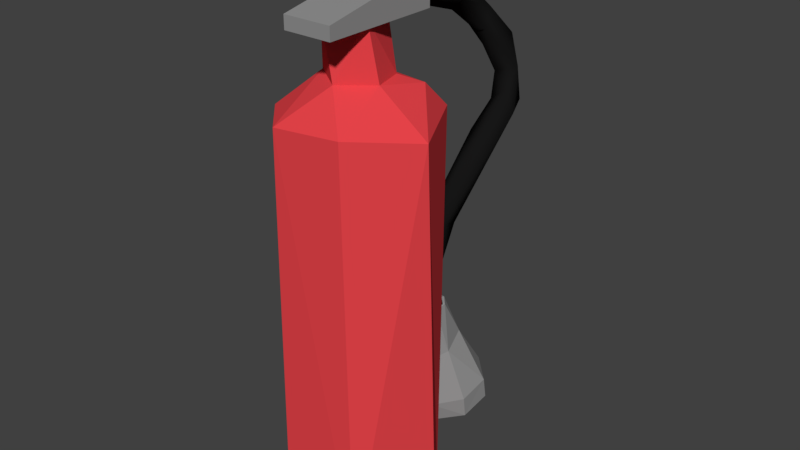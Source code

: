 # Source: fireextinguisher.blend  (saved by Blender 2.79.0; exported with 4.5.12 LTS)
import bpy
from mathutils import Matrix  # noqa: F401  (used for matrix-valued properties, if any)

bpy.ops.wm.read_factory_settings(use_empty=True)
scene = bpy.context.scene
scene.name = 'Scene'

# ---- collections
col_collection_1 = bpy.data.collections.new('Collection 1'); scene.collection.children.link(col_collection_1)

# ---- materials (node trees are filled in below, after node groups)
mat_material_004 = bpy.data.materials.new('Material.004')
mat_material_004.alpha_threshold = 0.0
mat_material_004.use_transparent_shadow = False
mat_material_004.diffuse_color = (0.009018, 0.009018, 0.009018, 1.0)
mat_material_004.roughness = 0.5
mat_material_005 = bpy.data.materials.new('Material.005')
mat_material_005.alpha_threshold = 0.0
mat_material_005.use_transparent_shadow = False
mat_material_005.diffuse_color = (0.2883, 0.2883, 0.2883, 1.0)
mat_material_005.roughness = 0.5
mat_material_006 = bpy.data.materials.new('Material.006')
mat_material_006.alpha_threshold = 0.0
mat_material_006.use_transparent_shadow = False
mat_material_006.diffuse_color = (0.8, 0.05726, 0.06767, 1.0)
mat_material_006.roughness = 0.5

# ---- material node trees

# ---- world
world_world = bpy.data.worlds.new('World'); scene.world = world_world
world_world.color = (0.05088, 0.05088, 0.05088)
world_world.use_sun_shadow = False
world_world.sun_shadow_jitter_overblur = 0.0
world_world.cycles.sampling_method = 'MANUAL'

# ---- meshes
me_cubeziercurve = bpy.data.meshes.new('CUBezierCurve')
me_cubeziercurve.from_pydata([(-3.226, -0.5934, 0.1571), (-2.959, -0.5857, 0.07649), (-3.01, -0.6093, -0.1415), (-3.234, -0.6195, -0.1204), (-3.134, -0.1715, 0.1673), (-2.932, -0.3843, -0.01161), (-2.924, -0.1991, 0.01335), (-3.046, -0.2027, -0.1907), (-2.905, 0.3237, 0.2247), (-2.753, 0.3248, 0.05706), (-2.901, 0.4422, -0.1146), (-3.161, 0.181, -0.08126), (-2.998, 0.5823, 0.1168), (-2.767, 0.7058, 0.3159), (-2.499, 0.6388, 0.308), (-2.436, 0.6986, 0.1399), (-2.409, 0.9983, 0.4366), (-2.572, 0.9658, 0.1688), (-1.789, 1.072, 0.3429), (-1.966, 0.8125, 0.3379), (-2.074, 1.139, 0.4143), (-2.05, 0.9209, 0.5906), (-1.777, 0.7589, 0.5404), (-1.635, 0.7622, 0.3359), (-1.517, 0.7595, 0.6639), (-1.602, 1.036, 0.5651), (-1.403, 0.447, 0.5014), (-1.072, 0.5956, 0.3339), (-1.015, 0.5159, 0.4946), (-1.306, 0.4964, 0.2536), (-0.2315, -0.07497, 0.2817), (-0.8331, 0.08681, 0.3158), (-0.1931, 0.1694, 0.2848), (-0.3149, -0.05897, 0.05065), (-0.1229, 0.1723, 0.0423), (0.5937, -0.03549, 0.1741), (0.6207, -0.1773, -0.08691), (0.2256, 0.01825, -0.1128), (0.6616, 0.1426, 0.04924), (1.154, 0.09455, -0.1443), (1.102, 0.1584, 0.1737), (1.203, -0.09005, 0.02373), (1.083, 0.2615, -0.0283), (-3.219, -0.6079, 0.01881), (-3.131, -0.5949, 0.1056), (-3.031, -0.5962, 0.06166), (-3.014, -0.6034, -0.0146), (-3.067, -0.6101, -0.09249), (-3.175, -0.617, -0.0809), (-3.284, -0.3067, -0.1181), (-3.301, -0.3129, 0.06207), (-3.086, -0.3741, 0.1669), (-3.084, -0.3836, -0.1853)], [], [(4, 50, 51), (49, 7, 52), (9, 4, 6), (8, 13, 4), (8, 4, 9), (9, 6, 7), (12, 17, 10), (14, 8, 9), (21, 13, 14), (10, 18, 15), (16, 20, 17), (21, 16, 13), (19, 21, 14), (19, 14, 15), (18, 19, 15), (17, 18, 10), (25, 20, 21), (22, 21, 19), (24, 25, 21), (18, 23, 19), (27, 23, 18), (24, 28, 25), (29, 22, 23), (29, 31, 26), (32, 28, 24), (30, 32, 24), (29, 33, 31), (34, 29, 27), (32, 27, 28), (37, 33, 29), (30, 35, 32), (33, 30, 31), (33, 36, 30), (38, 34, 32), (36, 41, 30), (35, 40, 38), (42, 37, 38), (3, 43, 0), (2, 46, 47), (1, 45, 46), (10, 7, 49, 11), (5, 6, 51), (51, 0, 1), (5, 1, 2), (3, 52, 2), (0, 49, 3), (12, 50, 4, 13), (50, 11, 49), (17, 12, 13, 16), (10, 9, 7), (50, 12, 11), (11, 12, 10), (14, 13, 8), (10, 15, 9), (30, 24, 26, 31), (15, 14, 9), (17, 20, 18), (21, 20, 16), (23, 22, 19), (20, 25, 18), (22, 24, 21), (22, 26, 24), (25, 27, 18), (22, 29, 26), (27, 29, 23), (28, 27, 25), (45, 1, 0, 44), (34, 37, 29), (32, 34, 27), (35, 38, 32), (33, 37, 36), (30, 41, 35), (39, 36, 37), (38, 37, 34), (35, 41, 40), (39, 41, 36), (42, 39, 37), (40, 42, 38), (47, 48, 3, 2), (0, 43, 44), (5, 52, 7, 6), (3, 48, 43), (2, 1, 46), (51, 6, 4), (0, 50, 49), (51, 50, 0), (5, 51, 1), (2, 52, 5), (3, 49, 52)])
me_cubeziercurve.polygons.foreach_set('use_smooth', [True] * 89)
me_cubeziercurve.materials.append(mat_material_004)
me_cubeziercurve.use_remesh_preserve_volume = False
me_cubeziercurve.use_remesh_preserve_attributes = False
me_cubeziercurve.use_mirror_vertex_groups = False
me_cubeziercurve.auto_texspace = False
me_cubeziercurve.update()
me_circle_002 = bpy.data.meshes.new('Circle.002')
me_circle_002.from_pydata([(0.0, 1.0, 0.0), (-0.1951, 0.9808, 0.0), (-0.3827, 0.9239, 0.0), (-0.5556, 0.8315, 0.0), (-0.7071, 0.7071, 0.0), (-0.8315, 0.5556, 0.0), (-0.9239, 0.3827, 0.0), (-0.9808, 0.1951, 0.0), (-1.0, 7.55e-08, 0.0), (-0.9808, -0.1951, 0.0), (-0.9239, -0.3827, 0.0), (-0.8315, -0.5556, 0.0), (-0.7071, -0.7071, 0.0), (-0.5556, -0.8315, 0.0), (-0.3827, -0.9239, 0.0), (-0.1951, -0.9808, 0.0), (3.258e-07, -1.0, 0.0), (0.1951, -0.9808, 0.0), (0.3827, -0.9239, 0.0), (0.5556, -0.8315, 0.0), (0.7071, -0.7071, 0.0), (0.8315, -0.5556, 0.0), (0.9239, -0.3827, 0.0), (0.9808, -0.1951, 0.0), (1.0, 9.656e-07, 0.0), (0.9808, 0.1951, 0.0), (0.9239, 0.3827, 0.0), (0.8315, 0.5556, 0.0), (0.7071, 0.7071, 0.0), (0.5556, 0.8315, 0.0), (0.3827, 0.9239, 0.0), (0.1951, 0.9808, 0.0), (0.0, 1.0, 0.5318), (-0.1951, 0.9808, 0.5318), (-0.3827, 0.9239, 0.5318), (-0.5556, 0.8315, 0.5318), (-0.7071, 0.7071, 0.5318), (-0.8315, 0.5556, 0.5318), (-0.9239, 0.3827, 0.5318), (-0.9808, 0.1951, 0.5318), (-1.0, 7.55e-08, 0.5318), (-0.9808, -0.1951, 0.5318), (-0.9239, -0.3827, 0.5318), (-0.8315, -0.5556, 0.5318), (-0.7071, -0.7071, 0.5318), (-0.5556, -0.8315, 0.5318), (-0.3827, -0.9239, 0.5318), (-0.1951, -0.9808, 0.5318), (3.258e-07, -1.0, 0.5318), (0.1951, -0.9808, 0.5318), (0.3827, -0.9239, 0.5318), (0.5556, -0.8315, 0.5318), (0.7071, -0.7071, 0.5318), (0.8315, -0.5556, 0.5318), (0.9239, -0.3827, 0.5318), (0.9808, -0.1951, 0.5318), (1.0, 9.656e-07, 0.5318), (0.9808, 0.1951, 0.5318), (0.9239, 0.3827, 0.5318), (0.8315, 0.5556, 0.5318), (0.7071, 0.7071, 0.5318), (0.5556, 0.8315, 0.5318), (0.3827, 0.9239, 0.5318), (0.1951, 0.9808, 0.5318), (-5.05e-08, 0.5747, 1.669), (-0.1121, 0.5637, 1.669), (-0.2199, 0.531, 1.669), (-0.3193, 0.4778, 1.669), (-0.4064, 0.4064, 1.669), (-0.4778, 0.3193, 1.669), (-0.531, 0.2199, 1.669), (-0.5637, 0.1121, 1.669), (-0.5747, 1.646e-07, 1.669), (-0.5637, -0.1121, 1.669), (-0.531, -0.2199, 1.669), (-0.4778, -0.3193, 1.669), (-0.4064, -0.4064, 1.669), (-0.3193, -0.4778, 1.669), (-0.2199, -0.531, 1.669), (-0.1121, -0.5637, 1.669), (1.368e-07, -0.5747, 1.669), (0.1121, -0.5637, 1.669), (0.2199, -0.531, 1.669), (0.3193, -0.4778, 1.669), (0.4064, -0.4064, 1.669), (0.4778, -0.3193, 1.669), (0.531, -0.2199, 1.669), (0.5637, -0.1121, 1.669), (0.5747, 6.761e-07, 1.669), (0.5637, 0.1121, 1.669), (0.531, 0.2199, 1.669), (0.4778, 0.3193, 1.669), (0.4064, 0.4064, 1.669), (0.3193, 0.4778, 1.669), (0.2199, 0.531, 1.669), (0.1121, 0.5637, 1.669), (-6.013e-08, 0.4565, 2.301), (-0.08906, 0.4477, 2.301), (-0.1747, 0.4218, 2.301), (-0.2536, 0.3796, 2.301), (-0.3228, 0.3228, 2.301), (-0.3796, 0.2536, 2.301), (-0.4218, 0.1747, 2.301), (-0.4477, 0.08906, 2.301), (-0.4565, 1.936e-07, 2.301), (-0.4477, -0.08906, 2.301), (-0.4218, -0.1747, 2.301), (-0.3796, -0.2536, 2.301), (-0.3228, -0.3228, 2.301), (-0.2536, -0.3796, 2.301), (-0.1747, -0.4218, 2.301), (-0.08906, -0.4477, 2.301), (8.861e-08, -0.4565, 2.301), (0.08906, -0.4477, 2.301), (0.1747, -0.4218, 2.301), (0.2536, -0.3796, 2.301), (0.3228, -0.3228, 2.301), (0.3796, -0.2536, 2.301), (0.4218, -0.1747, 2.301), (0.4477, -0.08906, 2.301), (0.4565, 5.999e-07, 2.301), (0.4477, 0.08906, 2.301), (0.4218, 0.1747, 2.301), (0.3796, 0.2536, 2.301), (0.3228, 0.3228, 2.301), (0.2536, 0.3796, 2.301), (0.1747, 0.4218, 2.301), (0.08906, 0.4477, 2.301), (-6.68e-08, 0.2655, 3.01), (-0.0518, 0.2604, 3.01), (-0.1016, 0.2453, 3.01), (-0.1475, 0.2208, 3.01), (-0.1878, 0.1878, 3.01), (-0.2208, 0.1475, 3.01), (-0.2453, 0.1016, 3.01), (-0.2604, 0.0518, 3.01), (-0.2655, 2.394e-07, 3.01), (-0.2604, -0.0518, 3.01), (-0.2453, -0.1016, 3.01), (-0.2208, -0.1475, 3.01), (-0.1878, -0.1878, 3.01), (-0.1475, -0.2208, 3.01), (-0.1016, -0.2453, 3.01), (-0.0518, -0.2604, 3.01), (1.972e-08, -0.2655, 3.01), (0.0518, -0.2604, 3.01), (0.1016, -0.2453, 3.01), (0.1475, -0.2208, 3.01), (0.1878, -0.1878, 3.01), (0.2208, -0.1475, 3.01), (0.2453, -0.1016, 3.01), (0.2604, -0.0518, 3.01), (0.2655, 4.757e-07, 3.01), (0.2604, 0.0518, 3.01), (0.2453, 0.1016, 3.01), (0.2208, 0.1475, 3.01), (0.1878, 0.1878, 3.01), (0.1475, 0.2208, 3.01), (0.1016, 0.2453, 3.01), (0.0518, 0.2604, 3.01), (-6.1e-08, 0.3607, 2.965), (-6.21e-08, 0.3408, 2.988), (-6.116e-08, 0.3571, 2.974), (-6.155e-08, 0.3498, 2.983), (-0.06648, 0.3342, 2.988), (-0.07037, 0.3538, 2.965), (-0.06824, 0.3431, 2.983), (-0.06966, 0.3502, 2.974), (-0.1304, 0.3148, 2.988), (-0.138, 0.3332, 2.965), (-0.1339, 0.3232, 2.983), (-0.1366, 0.3299, 2.974), (-0.1893, 0.2833, 2.988), (-0.2004, 0.2999, 2.965), (-0.1943, 0.2908, 2.983), (-0.1984, 0.2969, 2.974), (-0.241, 0.241, 2.988), (-0.255, 0.255, 2.965), (-0.2473, 0.2473, 2.983), (-0.2525, 0.2525, 2.974), (-0.2833, 0.1893, 2.988), (-0.2999, 0.2004, 2.965), (-0.2908, 0.1943, 2.983), (-0.2969, 0.1984, 2.974), (-0.3148, 0.1304, 2.988), (-0.3332, 0.138, 2.965), (-0.3232, 0.1339, 2.983), (-0.3299, 0.1366, 2.974), (-0.3342, 0.06648, 2.988), (-0.3538, 0.07037, 2.965), (-0.3431, 0.06824, 2.983), (-0.3502, 0.06966, 2.974), (-0.3408, 2.214e-07, 2.988), (-0.3607, 2.167e-07, 2.965), (-0.3498, 2.193e-07, 2.983), (-0.3571, 2.176e-07, 2.974), (-0.3342, -0.06648, 2.988), (-0.3538, -0.07037, 2.965), (-0.3431, -0.06824, 2.983), (-0.3502, -0.06966, 2.974), (-0.3148, -0.1304, 2.988), (-0.3332, -0.138, 2.965), (-0.3232, -0.1339, 2.983), (-0.3299, -0.1366, 2.974), (-0.2833, -0.1893, 2.988), (-0.2999, -0.2004, 2.965), (-0.2908, -0.1943, 2.983), (-0.2969, -0.1984, 2.974), (-0.241, -0.241, 2.988), (-0.255, -0.255, 2.965), (-0.2473, -0.2473, 2.983), (-0.2525, -0.2525, 2.974), (-0.1893, -0.2833, 2.988), (-0.2004, -0.2999, 2.965), (-0.1943, -0.2908, 2.983), (-0.1984, -0.2969, 2.974), (-0.1304, -0.3148, 2.988), (-0.138, -0.3332, 2.965), (-0.1339, -0.3232, 2.983), (-0.1366, -0.3299, 2.974), (-0.06648, -0.3342, 2.988), (-0.07037, -0.3538, 2.965), (-0.06824, -0.3431, 2.983), (-0.06966, -0.3502, 2.974), (4.893e-08, -0.3408, 2.988), (5.653e-08, -0.3607, 2.965), (5.242e-08, -0.3498, 2.983), (5.518e-08, -0.3571, 2.974), (0.06648, -0.3342, 2.988), (0.07037, -0.3538, 2.965), (0.06824, -0.3431, 2.983), (0.06966, -0.3502, 2.974), (0.1304, -0.3148, 2.988), (0.138, -0.3332, 2.965), (0.1339, -0.3232, 2.983), (0.1366, -0.3299, 2.974), (0.1893, -0.2833, 2.988), (0.2004, -0.2999, 2.965), (0.1943, -0.2908, 2.983), (0.1984, -0.2969, 2.974), (0.241, -0.241, 2.988), (0.255, -0.255, 2.965), (0.2473, -0.2473, 2.983), (0.2525, -0.2525, 2.974), (0.2833, -0.1893, 2.988), (0.2999, -0.2004, 2.965), (0.2908, -0.1943, 2.983), (0.2969, -0.1984, 2.974), (0.3148, -0.1304, 2.988), (0.3332, -0.138, 2.965), (0.3232, -0.1339, 2.983), (0.3299, -0.1366, 2.974), (0.3342, -0.06648, 2.988), (0.3538, -0.07037, 2.965), (0.3431, -0.06824, 2.983), (0.3502, -0.06966, 2.974), (0.3408, 5.247e-07, 2.988), (0.3607, 5.377e-07, 2.965), (0.3498, 5.306e-07, 2.983), (0.3571, 5.354e-07, 2.974), (0.3342, 0.06648, 2.988), (0.3538, 0.07037, 2.965), (0.3431, 0.06824, 2.983), (0.3502, 0.06966, 2.974), (0.3148, 0.1304, 2.988), (0.3332, 0.138, 2.965), (0.3232, 0.1339, 2.983), (0.3299, 0.1366, 2.974), (0.2833, 0.1893, 2.988), (0.2999, 0.2004, 2.965), (0.2908, 0.1943, 2.983), (0.2969, 0.1984, 2.974), (0.241, 0.241, 2.988), (0.255, 0.255, 2.965), (0.2473, 0.2473, 2.983), (0.2525, 0.2525, 2.974), (0.1893, 0.2833, 2.988), (0.2004, 0.2999, 2.965), (0.1943, 0.2908, 2.983), (0.1984, 0.2969, 2.974), (0.1304, 0.3148, 2.988), (0.138, 0.3332, 2.965), (0.1339, 0.3232, 2.983), (0.1366, 0.3299, 2.974), (0.06648, 0.3342, 2.988), (0.07037, 0.3538, 2.965), (0.06824, 0.3431, 2.983), (0.06966, 0.3502, 2.974)], [], [(0, 31, 63, 32), (19, 18, 50, 51), (6, 5, 37, 38), (20, 19, 51, 52), (7, 6, 38, 39), (21, 20, 52, 53), (8, 7, 39, 40), (22, 21, 53, 54), (9, 8, 40, 41), (23, 22, 54, 55), (10, 9, 41, 42), (24, 23, 55, 56), (11, 10, 42, 43), (25, 24, 56, 57), (12, 11, 43, 44), (26, 25, 57, 58), (13, 12, 44, 45), (27, 26, 58, 59), (14, 13, 45, 46), (1, 0, 32, 33), (28, 27, 59, 60), (15, 14, 46, 47), (2, 1, 33, 34), (29, 28, 60, 61), (16, 15, 47, 48), (3, 2, 34, 35), (30, 29, 61, 62), (17, 16, 48, 49), (4, 3, 35, 36), (31, 30, 62, 63), (18, 17, 49, 50), (5, 4, 36, 37), (59, 58, 90, 91), (46, 45, 77, 78), (33, 32, 64, 65), (60, 59, 91, 92), (47, 46, 78, 79), (34, 33, 65, 66), (61, 60, 92, 93), (48, 47, 79, 80), (35, 34, 66, 67), (62, 61, 93, 94), (49, 48, 80, 81), (36, 35, 67, 68), (63, 62, 94, 95), (50, 49, 81, 82), (37, 36, 68, 69), (32, 63, 95, 64), (51, 50, 82, 83), (38, 37, 69, 70), (52, 51, 83, 84), (39, 38, 70, 71), (53, 52, 84, 85), (40, 39, 71, 72), (54, 53, 85, 86), (41, 40, 72, 73), (55, 54, 86, 87), (42, 41, 73, 74), (56, 55, 87, 88), (43, 42, 74, 75), (57, 56, 88, 89), (44, 43, 75, 76), (58, 57, 89, 90), (45, 44, 76, 77), (67, 66, 98, 99), (94, 93, 125, 126), (81, 80, 112, 113), (68, 67, 99, 100), (95, 94, 126, 127), (82, 81, 113, 114), (69, 68, 100, 101), (64, 95, 127, 96), (83, 82, 114, 115), (70, 69, 101, 102), (84, 83, 115, 116), (71, 70, 102, 103), (85, 84, 116, 117), (72, 71, 103, 104), (86, 85, 117, 118), (73, 72, 104, 105), (87, 86, 118, 119), (74, 73, 105, 106), (88, 87, 119, 120), (75, 74, 106, 107), (89, 88, 120, 121), (76, 75, 107, 108), (90, 89, 121, 122), (77, 76, 108, 109), (91, 90, 122, 123), (78, 77, 109, 110), (65, 64, 96, 97), (92, 91, 123, 124), (79, 78, 110, 111), (66, 65, 97, 98), (93, 92, 124, 125), (80, 79, 111, 112), (188, 184, 134, 135), (244, 240, 148, 149), (192, 188, 135, 136), (248, 244, 149, 150), (196, 192, 136, 137), (252, 248, 150, 151), (200, 196, 137, 138), (256, 252, 151, 152), (204, 200, 138, 139), (260, 256, 152, 153), (208, 204, 139, 140), (264, 260, 153, 154), (212, 208, 140, 141), (268, 264, 154, 155), (216, 212, 141, 142), (272, 268, 155, 156), (220, 216, 142, 143), (161, 284, 159, 128), (276, 272, 156, 157), (224, 220, 143, 144), (172, 168, 130, 131), (280, 276, 157, 158), (228, 224, 144, 145), (176, 172, 131, 132), (284, 280, 158, 159), (232, 228, 145, 146), (180, 176, 132, 133), (236, 232, 146, 147), (184, 180, 133, 134), (168, 164, 129, 130), (240, 236, 147, 148), (105, 104, 193, 197), (119, 118, 249, 253), (106, 105, 197, 201), (120, 119, 253, 257), (107, 106, 201, 205), (121, 120, 257, 261), (108, 107, 205, 209), (122, 121, 261, 265), (109, 108, 209, 213), (123, 122, 265, 269), (110, 109, 213, 217), (97, 96, 160, 165), (124, 123, 269, 273), (111, 110, 217, 221), (98, 97, 165, 169), (125, 124, 273, 277), (112, 111, 221, 225), (99, 98, 169, 173), (126, 125, 277, 281), (113, 112, 225, 229), (100, 99, 173, 177), (127, 126, 281, 285), (114, 113, 229, 233), (101, 100, 177, 181), (96, 127, 285, 160), (115, 114, 233, 237), (102, 101, 181, 185), (116, 115, 237, 241), (103, 102, 185, 189), (117, 116, 241, 245), (104, 103, 189, 193), (118, 117, 245, 249), (165, 160, 162, 167), (167, 162, 163, 166), (166, 163, 161, 164), (169, 165, 167, 171), (171, 167, 166, 170), (170, 166, 164, 168), (173, 169, 171, 175), (175, 171, 170, 174), (174, 170, 168, 172), (177, 173, 175, 179), (179, 175, 174, 178), (178, 174, 172, 176), (181, 177, 179, 183), (183, 179, 178, 182), (182, 178, 176, 180), (185, 181, 183, 187), (187, 183, 182, 186), (186, 182, 180, 184), (189, 185, 187, 191), (191, 187, 186, 190), (190, 186, 184, 188), (193, 189, 191, 195), (195, 191, 190, 194), (194, 190, 188, 192), (197, 193, 195, 199), (199, 195, 194, 198), (198, 194, 192, 196), (201, 197, 199, 203), (203, 199, 198, 202), (202, 198, 196, 200), (205, 201, 203, 207), (207, 203, 202, 206), (206, 202, 200, 204), (209, 205, 207, 211), (211, 207, 206, 210), (210, 206, 204, 208), (213, 209, 211, 215), (215, 211, 210, 214), (214, 210, 208, 212), (217, 213, 215, 219), (219, 215, 214, 218), (218, 214, 212, 216), (221, 217, 219, 223), (223, 219, 218, 222), (222, 218, 216, 220), (225, 221, 223, 227), (227, 223, 222, 226), (226, 222, 220, 224), (229, 225, 227, 231), (231, 227, 226, 230), (230, 226, 224, 228), (233, 229, 231, 235), (235, 231, 230, 234), (234, 230, 228, 232), (237, 233, 235, 239), (239, 235, 234, 238), (238, 234, 232, 236), (241, 237, 239, 243), (243, 239, 238, 242), (242, 238, 236, 240), (245, 241, 243, 247), (247, 243, 242, 246), (246, 242, 240, 244), (249, 245, 247, 251), (251, 247, 246, 250), (250, 246, 244, 248), (253, 249, 251, 255), (255, 251, 250, 254), (254, 250, 248, 252), (257, 253, 255, 259), (259, 255, 254, 258), (258, 254, 252, 256), (261, 257, 259, 263), (263, 259, 258, 262), (262, 258, 256, 260), (265, 261, 263, 267), (267, 263, 262, 266), (266, 262, 260, 264), (269, 265, 267, 271), (271, 267, 266, 270), (270, 266, 264, 268), (273, 269, 271, 275), (275, 271, 270, 274), (274, 270, 268, 272), (277, 273, 275, 279), (279, 275, 274, 278), (278, 274, 272, 276), (281, 277, 279, 283), (283, 279, 278, 282), (282, 278, 276, 280), (285, 281, 283, 287), (287, 283, 282, 286), (286, 282, 280, 284), (160, 285, 287, 162), (162, 287, 286, 163), (163, 286, 284, 161), (164, 161, 128, 129)])
me_circle_002.materials.append(mat_material_005)
me_circle_002.use_remesh_preserve_volume = False
me_circle_002.use_remesh_preserve_attributes = False
me_circle_002.use_mirror_vertex_groups = False
me_circle_002.update()
me_sphere_001 = bpy.data.meshes.new('Sphere.001')
me_sphere_001.from_pydata([(-0.2493, 0.9497, 0.3323), (-0.2645, 0.3401, 0.9664), (0.2749, 0.2961, 0.9275), (0.5287, 0.8603, 0.309), (0.4924, 0.5128, 0.7829), (1.029, -0.09922, 0.2801), (0.3986, -0.1256, 0.9412), (0.4668, -0.8451, 0.4332), (-0.3973, -0.9106, 0.3676), (-0.9151, -0.3693, 0.3328), (-0.9165, 0.4315, 0.3219), (-0.5569, 0.8514, -6.668), (-1.063, -0.05832, -6.669), (0.4636, -0.4066, -6.467), (0.5856, -0.885, -6.671), (-0.4256, 0.3732, -6.45), (0.3984, 0.9696, -6.668), (1.019, 0.1395, -6.669), (-0.4532, -0.9119, -6.668), (-0.01018, 0.467, 1.893), (0.3013, -0.195, 1.893), (-0.2342, -0.3106, 1.893), (-0.4133, -0.1174, 0.9483), (0.01306, -0.4234, 0.9375)], [], [(4, 3, 0), (3, 4, 5), (5, 6, 7), (23, 8, 7), (22, 9, 8), (1, 10, 9), (10, 1, 0), (7, 14, 5), (0, 11, 10), (10, 12, 9), (8, 14, 7), (3, 16, 0), (15, 11, 16), (13, 18, 15), (13, 17, 14), (15, 12, 11), (6, 20, 23), (22, 19, 1), (1, 19, 2), (23, 21, 22), (5, 4, 6), (6, 23, 7), (23, 22, 8), (22, 1, 9), (18, 8, 9, 12), (1, 4, 0), (16, 3, 5, 17), (5, 14, 17), (0, 16, 11), (8, 18, 14), (10, 11, 12), (16, 17, 13, 15), (15, 18, 12), (20, 6, 2, 19), (13, 14, 18), (2, 6, 4), (1, 2, 4), (22, 21, 19), (23, 20, 21)])
_uv = me_sphere_001.uv_layers.new(name='UVMap')
_uv.uv.foreach_set('vector', [0.2818, 0.8671, 0.2985, 0.8169, 0.3505, 0.8396, 0.2985, 0.8169, 0.2818, 0.8671, 0.2078, 0.8163, 0.6475, 0.4817, 0.6176, 0.5695, 0.5597, 0.4913, 0.7525, 0.0002902, 0.7413, 0.05421, 0.7158, 0.04521, 0.4391, 0.881, 0.4045, 0.8218, 0.4833, 0.8223, 0.1005, 0.1187, 0.06384, 0.2027, 0.01188, 0.1715, 0.06384, 0.2027, 0.1005, 0.1187, 0.1517, 0.1959, 0.5597, 0.4913, 0.6174, 0.002681, 0.6475, 0.4817, 0.1517, 0.1959, 0.1321, 0.9977, 0.06384, 0.2027, 0.06384, 0.2027, 0.0428, 0.9958, 0.0, 0.2302, 0.7413, 0.05421, 0.7112, 0.8667, 0.7158, 0.04521, 0.2985, 0.8169, 0.3213, 0.001593, 0.3711, 0.8048, 0.9029, 0.08804, 0.9734, 0.04908, 0.9876, 0.1545, 0.8514, 0.1542, 0.7696, 0.07408, 0.9029, 0.08804, 0.8514, 0.1542, 0.902, 0.2303, 0.7895, 0.1853, 0.9029, 0.08804, 0.8658, 0.009339, 0.9734, 0.04908, 0.6176, 0.5695, 0.6011, 0.6324, 0.5669, 0.5767, 0.05725, 0.1129, 0.1006, 0.002411, 0.1005, 0.1187, 0.5877, 0.6394, 0.577, 0.7517, 0.5542, 0.6377, 0.6038, 0.751, 0.6209, 0.6366, 0.6367, 0.7502, 0.6475, 0.4817, 0.6668, 0.5537, 0.6176, 0.5695, 0.6176, 0.5695, 0.5669, 0.5767, 0.5597, 0.4913, 0.4854, 0.882, 0.4391, 0.881, 0.4833, 0.8223, 0.05725, 0.1129, 0.1005, 0.1187, 0.01188, 0.1715, 0.4829, 0.0005214, 0.4833, 0.8223, 0.4045, 0.8218, 0.3861, 0.003966, 0.1005, 0.1187, 0.1552, 0.1414, 0.1517, 0.1959, 0.3213, 0.001593, 0.2985, 0.8169, 0.2078, 0.8163, 0.207, 0.003744, 0.6475, 0.4817, 0.6174, 0.002681, 0.6822, 0.01127, 0.1517, 0.1959, 0.181, 0.991, 0.1321, 0.9977, 0.7413, 0.05421, 0.757, 0.8713, 0.7112, 0.8667, 0.06384, 0.2027, 0.1321, 0.9977, 0.0428, 0.9958, 0.9876, 0.1545, 0.902, 0.2303, 0.8514, 0.1542, 0.9029, 0.08804, 0.9029, 0.08804, 0.7696, 0.07408, 0.8658, 0.009339, 0.5247, 0.7526, 0.5248, 0.64, 0.5542, 0.6377, 0.577, 0.7517, 0.8514, 0.1542, 0.7895, 0.1853, 0.7696, 0.07408, 0.6447, 0.5989, 0.6259, 0.5729, 0.6652, 0.585, 0.6356, 0.6284, 0.6447, 0.5989, 0.6652, 0.585, 0.05725, 0.1129, 0.05798, 0.0009146, 0.1006, 0.002411, 0.767, 0.2382, 0.7773, 0.3521, 0.7651, 0.3504])
me_sphere_001.materials.append(mat_material_006)
me_sphere_001.use_remesh_preserve_volume = False
me_sphere_001.use_remesh_preserve_attributes = False
me_sphere_001.use_mirror_vertex_groups = False
me_sphere_001.update()
me_cube_001 = bpy.data.meshes.new('Cube.001')
me_cube_001.from_pydata([(1.0, -0.8985, 1.86), (1.0, -0.9467, 1.34), (1.0, 1.051, 0.7462), (-1.0, -0.8985, 1.86), (-1.0, -0.9467, 1.34), (-1.0, 1.051, 0.7462), (-1.0, -1.0, -1.0), (-1.0, -1.0, -0.4662), (-1.0, 1.0, -1.0), (1.0, -1.0, -1.0), (1.0, -1.0, -0.4662), (1.0, 1.0, -1.0), (1.0, 0.1654, 0.1041), (-1.0, 1.0, 0.201), (-1.0, 0.1653, 0.1041), (1.0, 1.0, 0.201), (-1.0, 0.1653, 0.1041), (1.0, 1.0, 0.201), (-1.0, 1.0, 0.201), (-1.0, 0.1653, 0.1041), (1.0, 0.1654, 0.1041), (-1.0, 1.0, 0.201), (1.0, 1.0, 0.201), (1.0, 0.1654, 0.1041)], [(18, 5), (16, 4), (17, 11), (14, 12), (15, 13), (1, 20)], [(3, 4, 1, 0), (2, 5, 3, 0), (22, 21, 5, 2), (8, 6, 7, 19, 21), (8, 21, 22, 11), (9, 10, 7, 6), (8, 11, 9, 6), (11, 22, 23, 10, 9), (3, 5, 21, 19, 4), (23, 1, 4, 19), (2, 0, 1, 23, 22), (23, 19, 7, 10)])
me_cube_001.materials.append(mat_material_005)
me_cube_001.use_remesh_preserve_volume = False
me_cube_001.use_remesh_preserve_attributes = False
me_cube_001.use_mirror_vertex_groups = False
me_cube_001.update()

# ---- objects
ob_beziercurve = bpy.data.objects.new('BezierCurve', me_cubeziercurve)
ob_circle_002 = bpy.data.objects.new('Circle.002', me_circle_002)
ob_sphere = bpy.data.objects.new('Sphere', me_sphere_001)
ob_cube_001 = bpy.data.objects.new('Cube.001', me_cube_001)

# ---- transforms, parenting, visibility, modifiers, constraints
ob_beziercurve.location = (0.007463, 0.2396, 0.1713)
ob_beziercurve.rotation_euler = (-0.0, 1.571, 0.0)
ob_beziercurve.scale = (0.3333, 0.3333, 0.3333)
ob_beziercurve.lineart.crease_threshold = 0.0
ob_circle_002.location = (0.009042, 0.3938, -0.6827)
ob_circle_002.rotation_euler = (0.2425, -0.0, 0.0)
ob_circle_002.scale = (0.1795, 0.1795, 0.1795)
ob_circle_002.lineart.crease_threshold = 0.0
_m = ob_circle_002.modifiers.new('Decimate', 'DECIMATE')
_m.ratio = 0.1176
_m = ob_circle_002.modifiers.new('Solidify', 'SOLIDIFY')
_m.thickness = 0.093
_m.offset = 1.0
_m.nonmanifold_thickness_mode = 'FIXED'
_m.nonmanifold_merge_threshold = 0.0003
ob_sphere.location = (0.0, -0.1519, 0.7301)
ob_sphere.scale = (0.3333, 0.3333, 0.2475)
ob_sphere.lineart.crease_threshold = 0.0
ob_cube_001.location = (0.01492, -0.1499, 1.305)
ob_cube_001.rotation_euler = (0.2263, 3.142, -7.31e-08)
ob_cube_001.scale = (0.1039, 0.258, 0.1039)
ob_cube_001.lineart.crease_threshold = 0.0

# ---- collection membership
col_collection_1.objects.link(ob_beziercurve)
col_collection_1.objects.link(ob_circle_002)
col_collection_1.objects.link(ob_sphere)
col_collection_1.objects.link(ob_cube_001)

# ---- scene / render settings (as saved in the file)
scene.frame_start = 1; scene.frame_end = 250; scene.frame_set(1)
scene.render.engine = 'BLENDER_EEVEE_NEXT'
scene.render.resolution_percentage = 50
scene.render.dither_intensity = 0.0
scene.cycles.use_denoising = False
scene.cycles.samples = 128
scene.cycles.sampling_pattern = 'TABULATED_SOBOL'
scene.cycles.use_adaptive_sampling = False
scene.cycles.use_light_tree = False
scene.cycles.blur_glossy = 0.0
scene.cycles.sample_clamp_indirect = 0.0
scene.view_settings.view_transform = 'Standard'
bpy.context.view_layer.update()

# ---- added for rendering (the .blend has no active camera and no usable light): camera, sun
cam_auto = bpy.data.cameras.new('AutoCamera')
cam_auto.lens = 50.0
cam_auto.sensor_width = 36.0
cam_auto.clip_end = 1000.0
ob_auto_camera = bpy.data.objects.new('AutoCamera', cam_auto)
scene.collection.objects.link(ob_auto_camera)
ob_auto_camera.location = (2.49906, -2.92397, 2.27532)
ob_auto_camera.rotation_euler = (1.09748, -7.21219e-08, 0.694738)
scene.camera = ob_auto_camera
light_auto_sun = bpy.data.lights.new('AutoSun', 'SUN')
light_auto_sun.energy = 3.0
light_auto_sun.angle = 0.0523599
ob_auto_sun = bpy.data.objects.new('AutoSun', light_auto_sun)
scene.collection.objects.link(ob_auto_sun)
ob_auto_sun.rotation_euler = (0.872665, 0.174533, 0.523599)
bpy.context.view_layer.update()
